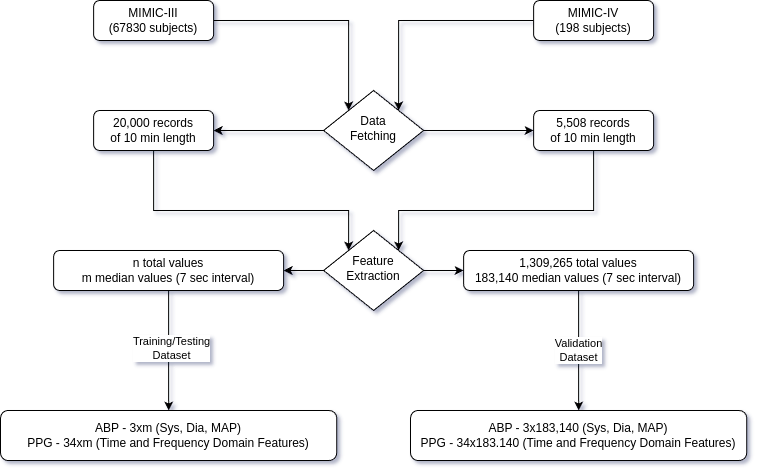

The diagram above was exported from draw.io. Its source (the exported page's mxGraphModel, read from the mxfile embedded in the PNG):
<mxGraphModel dx="834" dy="1522" grid="1" gridSize="10" guides="1" tooltips="1" connect="1" arrows="1" fold="1" page="1" pageScale="1" pageWidth="827" pageHeight="1169" math="0" shadow="0">
  <root>
    <mxCell id="WIyWlLk6GJQsqaUBKTNV-0" />
    <mxCell id="WIyWlLk6GJQsqaUBKTNV-1" parent="WIyWlLk6GJQsqaUBKTNV-0" />
    <mxCell id="tPe7iSp87fXW_TCFeziG-6" style="edgeStyle=orthogonalEdgeStyle;rounded=0;orthogonalLoop=1;jettySize=auto;html=1;entryX=0;entryY=0;entryDx=0;entryDy=0;" parent="WIyWlLk6GJQsqaUBKTNV-1" source="WIyWlLk6GJQsqaUBKTNV-3" target="WIyWlLk6GJQsqaUBKTNV-6" edge="1">
      <mxGeometry relative="1" as="geometry" />
    </mxCell>
    <mxCell id="WIyWlLk6GJQsqaUBKTNV-3" value="MIMIC-III&lt;br&gt;(67830 subjects)" style="rounded=1;whiteSpace=wrap;html=1;fontSize=12;glass=0;strokeWidth=1;shadow=0;" parent="WIyWlLk6GJQsqaUBKTNV-1" vertex="1">
      <mxGeometry x="93.12" y="80" width="120" height="40" as="geometry" />
    </mxCell>
    <mxCell id="tPe7iSp87fXW_TCFeziG-8" style="edgeStyle=orthogonalEdgeStyle;rounded=0;orthogonalLoop=1;jettySize=auto;html=1;entryX=0;entryY=0.5;entryDx=0;entryDy=0;" parent="WIyWlLk6GJQsqaUBKTNV-1" source="WIyWlLk6GJQsqaUBKTNV-6" target="tPe7iSp87fXW_TCFeziG-7" edge="1">
      <mxGeometry relative="1" as="geometry">
        <Array as="points">
          <mxPoint x="453.12" y="210" />
          <mxPoint x="453.12" y="210" />
        </Array>
      </mxGeometry>
    </mxCell>
    <mxCell id="tPe7iSp87fXW_TCFeziG-9" style="edgeStyle=orthogonalEdgeStyle;rounded=0;orthogonalLoop=1;jettySize=auto;html=1;" parent="WIyWlLk6GJQsqaUBKTNV-1" source="WIyWlLk6GJQsqaUBKTNV-6" target="WIyWlLk6GJQsqaUBKTNV-7" edge="1">
      <mxGeometry relative="1" as="geometry" />
    </mxCell>
    <mxCell id="WIyWlLk6GJQsqaUBKTNV-6" value="Data&lt;br&gt;Fetching" style="rhombus;whiteSpace=wrap;html=1;shadow=0;fontFamily=Helvetica;fontSize=12;align=center;strokeWidth=1;spacing=6;spacingTop=-4;" parent="WIyWlLk6GJQsqaUBKTNV-1" vertex="1">
      <mxGeometry x="323.12" y="170" width="100" height="80" as="geometry" />
    </mxCell>
    <mxCell id="tPe7iSp87fXW_TCFeziG-19" style="edgeStyle=orthogonalEdgeStyle;rounded=0;orthogonalLoop=1;jettySize=auto;html=1;entryX=0;entryY=0;entryDx=0;entryDy=0;" parent="WIyWlLk6GJQsqaUBKTNV-1" source="WIyWlLk6GJQsqaUBKTNV-7" target="WIyWlLk6GJQsqaUBKTNV-10" edge="1">
      <mxGeometry relative="1" as="geometry">
        <Array as="points">
          <mxPoint x="153" y="290" />
          <mxPoint x="348" y="290" />
        </Array>
      </mxGeometry>
    </mxCell>
    <mxCell id="WIyWlLk6GJQsqaUBKTNV-7" value="20,000 records&lt;br&gt;of 10 min length" style="rounded=1;whiteSpace=wrap;html=1;fontSize=12;glass=0;strokeWidth=1;shadow=0;" parent="WIyWlLk6GJQsqaUBKTNV-1" vertex="1">
      <mxGeometry x="93.12" y="190" width="120" height="40" as="geometry" />
    </mxCell>
    <mxCell id="tPe7iSp87fXW_TCFeziG-10" style="edgeStyle=orthogonalEdgeStyle;rounded=0;orthogonalLoop=1;jettySize=auto;html=1;entryX=0;entryY=0.5;entryDx=0;entryDy=0;" parent="WIyWlLk6GJQsqaUBKTNV-1" source="WIyWlLk6GJQsqaUBKTNV-10" target="WIyWlLk6GJQsqaUBKTNV-12" edge="1">
      <mxGeometry relative="1" as="geometry" />
    </mxCell>
    <mxCell id="tPe7iSp87fXW_TCFeziG-14" style="edgeStyle=orthogonalEdgeStyle;rounded=0;orthogonalLoop=1;jettySize=auto;html=1;entryX=1;entryY=0.5;entryDx=0;entryDy=0;" parent="WIyWlLk6GJQsqaUBKTNV-1" source="WIyWlLk6GJQsqaUBKTNV-10" target="tPe7iSp87fXW_TCFeziG-13" edge="1">
      <mxGeometry relative="1" as="geometry" />
    </mxCell>
    <mxCell id="WIyWlLk6GJQsqaUBKTNV-10" value="Feature&lt;br&gt;Extraction" style="rhombus;whiteSpace=wrap;html=1;shadow=0;fontFamily=Helvetica;fontSize=12;align=center;strokeWidth=1;spacing=6;spacingTop=-4;" parent="WIyWlLk6GJQsqaUBKTNV-1" vertex="1">
      <mxGeometry x="323.12" y="310" width="100" height="80" as="geometry" />
    </mxCell>
    <mxCell id="WIyWlLk6GJQsqaUBKTNV-11" value="ABP - 3x183,140 (Sys, Dia, MAP)&lt;br&gt;PPG - 34x183.140 (Time and Frequency Domain Features)" style="rounded=1;whiteSpace=wrap;html=1;fontSize=12;glass=0;strokeWidth=1;shadow=0;" parent="WIyWlLk6GJQsqaUBKTNV-1" vertex="1">
      <mxGeometry x="410.01" y="490" width="336.25" height="50" as="geometry" />
    </mxCell>
    <mxCell id="tPe7iSp87fXW_TCFeziG-20" style="edgeStyle=orthogonalEdgeStyle;rounded=0;orthogonalLoop=1;jettySize=auto;html=1;" parent="WIyWlLk6GJQsqaUBKTNV-1" source="WIyWlLk6GJQsqaUBKTNV-12" target="WIyWlLk6GJQsqaUBKTNV-11" edge="1">
      <mxGeometry relative="1" as="geometry" />
    </mxCell>
    <mxCell id="tPe7iSp87fXW_TCFeziG-23" value="Validation&lt;br&gt;Dataset" style="edgeLabel;html=1;align=center;verticalAlign=middle;resizable=0;points=[];" parent="tPe7iSp87fXW_TCFeziG-20" vertex="1" connectable="0">
      <mxGeometry x="-0.0008" y="-1" relative="1" as="geometry">
        <mxPoint as="offset" />
      </mxGeometry>
    </mxCell>
    <mxCell id="WIyWlLk6GJQsqaUBKTNV-12" value="1,309,265 total values&lt;br&gt;183,140 median values (7 sec interval)" style="rounded=1;whiteSpace=wrap;html=1;fontSize=12;glass=0;strokeWidth=1;shadow=0;" parent="WIyWlLk6GJQsqaUBKTNV-1" vertex="1">
      <mxGeometry x="463.13" y="330" width="230" height="40" as="geometry" />
    </mxCell>
    <mxCell id="tPe7iSp87fXW_TCFeziG-5" style="edgeStyle=orthogonalEdgeStyle;rounded=0;orthogonalLoop=1;jettySize=auto;html=1;exitX=0;exitY=0.5;exitDx=0;exitDy=0;entryX=1;entryY=0;entryDx=0;entryDy=0;" parent="WIyWlLk6GJQsqaUBKTNV-1" source="tPe7iSp87fXW_TCFeziG-3" target="WIyWlLk6GJQsqaUBKTNV-6" edge="1">
      <mxGeometry relative="1" as="geometry" />
    </mxCell>
    <mxCell id="tPe7iSp87fXW_TCFeziG-3" value="MIMIC-IV&lt;br&gt;(198 subjects)" style="rounded=1;whiteSpace=wrap;html=1;fontSize=12;glass=0;strokeWidth=1;shadow=0;" parent="WIyWlLk6GJQsqaUBKTNV-1" vertex="1">
      <mxGeometry x="533.12" y="80" width="120" height="40" as="geometry" />
    </mxCell>
    <mxCell id="tPe7iSp87fXW_TCFeziG-18" style="edgeStyle=orthogonalEdgeStyle;rounded=0;orthogonalLoop=1;jettySize=auto;html=1;entryX=1;entryY=0;entryDx=0;entryDy=0;" parent="WIyWlLk6GJQsqaUBKTNV-1" source="tPe7iSp87fXW_TCFeziG-7" target="WIyWlLk6GJQsqaUBKTNV-10" edge="1">
      <mxGeometry relative="1" as="geometry">
        <Array as="points">
          <mxPoint x="593" y="290" />
          <mxPoint x="398" y="290" />
        </Array>
      </mxGeometry>
    </mxCell>
    <mxCell id="tPe7iSp87fXW_TCFeziG-7" value="5,508 records&lt;br&gt;of 10 min length" style="rounded=1;whiteSpace=wrap;html=1;fontSize=12;glass=0;strokeWidth=1;shadow=0;" parent="WIyWlLk6GJQsqaUBKTNV-1" vertex="1">
      <mxGeometry x="533.12" y="190" width="120" height="40" as="geometry" />
    </mxCell>
    <mxCell id="tPe7iSp87fXW_TCFeziG-21" style="edgeStyle=orthogonalEdgeStyle;rounded=0;orthogonalLoop=1;jettySize=auto;html=1;" parent="WIyWlLk6GJQsqaUBKTNV-1" source="tPe7iSp87fXW_TCFeziG-13" target="tPe7iSp87fXW_TCFeziG-15" edge="1">
      <mxGeometry relative="1" as="geometry" />
    </mxCell>
    <mxCell id="tPe7iSp87fXW_TCFeziG-22" value="Training/Testing&lt;br&gt;Dataset" style="edgeLabel;html=1;align=center;verticalAlign=middle;resizable=0;points=[];" parent="tPe7iSp87fXW_TCFeziG-21" vertex="1" connectable="0">
      <mxGeometry x="-0.0508" y="2" relative="1" as="geometry">
        <mxPoint as="offset" />
      </mxGeometry>
    </mxCell>
    <mxCell id="tPe7iSp87fXW_TCFeziG-13" value="n total values&lt;br&gt;m median values (7 sec interval)" style="rounded=1;whiteSpace=wrap;html=1;fontSize=12;glass=0;strokeWidth=1;shadow=0;" parent="WIyWlLk6GJQsqaUBKTNV-1" vertex="1">
      <mxGeometry x="53.12" y="330" width="230" height="40" as="geometry" />
    </mxCell>
    <mxCell id="tPe7iSp87fXW_TCFeziG-15" value="ABP - 3xm (Sys, Dia, MAP)&lt;br&gt;PPG - 34xm (Time and Frequency Domain Features)" style="rounded=1;whiteSpace=wrap;html=1;fontSize=12;glass=0;strokeWidth=1;shadow=0;" parent="WIyWlLk6GJQsqaUBKTNV-1" vertex="1">
      <mxGeometry x="3.552713678800501e-15" y="490" width="336.25" height="50" as="geometry" />
    </mxCell>
  </root>
</mxGraphModel>